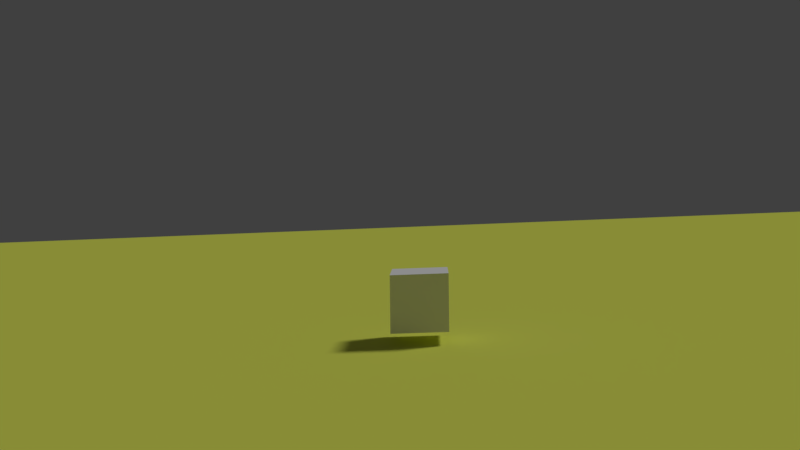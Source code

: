 # Source: basic_player.blend  (saved by Blender 2.79.0; exported with 4.5.12 LTS)
import bpy
from mathutils import Matrix  # noqa: F401  (used for matrix-valued properties, if any)

bpy.ops.wm.read_factory_settings(use_empty=True)
scene = bpy.context.scene
scene.name = 'Scene'

# ---- collections
col_collection_1 = bpy.data.collections.new('Collection 1'); scene.collection.children.link(col_collection_1)

# ---- materials (node trees are filled in below, after node groups)
mat_material_001 = bpy.data.materials.new('Material.001')
mat_material_001.alpha_threshold = 0.0
mat_material_001.use_transparent_shadow = False
mat_material_001.diffuse_color = (0.7451, 0.8, 0.1136, 1.0)
mat_material_001.roughness = 0.5
mat_material = bpy.data.materials.new('Material')
mat_material.alpha_threshold = 0.0
mat_material.use_transparent_shadow = False
mat_material.roughness = 0.5
mat_material.line_color = (0.0, 0.0, 0.0, 1.0)

# ---- material node trees

# ---- world
world_world = bpy.data.worlds.new('World'); scene.world = world_world
world_world.color = (0.05088, 0.05088, 0.05088)
world_world.use_sun_shadow = False
world_world.sun_shadow_jitter_overblur = 0.0
world_world.cycles.sampling_method = 'MANUAL'

# ---- cameras
cam_camera = bpy.data.cameras.new('Camera')
cam_camera.clip_end = 100.0
cam_camera.lens = 35.0
cam_camera.sensor_width = 32.0
cam_camera.sensor_height = 18.0
cam_camera.ortho_scale = 7.314
cam_camera.dof.focus_distance = 0.0
cam_camera.dof.aperture_fstop = 128.0

# ---- lights
light_lamp = bpy.data.lights.new('Lamp', 'SUN')
light_lamp.transmission_factor = 0.0
light_lamp.cutoff_distance = 30.0
light_lamp.angle = 0.1993
light_lamp.energy = 1.1
light_lamp.shadow_buffer_clip_start = 1.001
light_lamp.shadow_soft_size = 0.1
light_lamp.shadow_cascade_max_distance = 1000.0

# ---- meshes
me_cube_001 = bpy.data.meshes.new('Cube.001')
me_cube_001.from_pydata([(-1.0, -1.0, -1.0), (-1.0, -1.0, 1.0), (-1.0, 1.0, -1.0), (-1.0, 1.0, 1.0), (1.0, -1.0, -1.0), (1.0, -1.0, 1.0), (1.0, 1.0, -1.0), (1.0, 1.0, 1.0)], [], [(0, 1, 3, 2), (2, 3, 7, 6), (6, 7, 5, 4), (4, 5, 1, 0), (2, 6, 4, 0), (7, 3, 1, 5)])
me_cube_001.use_remesh_preserve_volume = False
me_cube_001.use_remesh_preserve_attributes = False
me_cube_001.use_mirror_vertex_groups = False
me_cube_001.update()
me_plane = bpy.data.meshes.new('Plane')
me_plane.from_pydata([(-1.0, -1.0, 0.0), (1.0, -1.0, 0.0), (-1.0, 1.0, 0.0), (1.0, 1.0, 0.0)], [], [(0, 1, 3, 2)])
me_plane.materials.append(mat_material_001)
me_plane.use_remesh_preserve_volume = False
me_plane.use_remesh_preserve_attributes = False
me_plane.use_mirror_vertex_groups = False
me_plane.update()
me_cube = bpy.data.meshes.new('Cube')
me_cube.from_pydata([(1.0, 1.0, -1.0), (1.0, -1.0, -1.0), (-1.0, -1.0, -1.0), (-1.0, 1.0, -1.0), (1.0, 1.0, 1.0), (1.0, -1.0, 1.0), (-1.0, -1.0, 1.0), (-1.0, 1.0, 1.0)], [], [(0, 1, 2, 3), (4, 7, 6, 5), (0, 4, 5, 1), (1, 5, 6, 2), (2, 6, 7, 3), (4, 0, 3, 7)])
me_cube.materials.append(mat_material)
me_cube.use_remesh_preserve_volume = False
me_cube.use_remesh_preserve_attributes = False
me_cube.use_mirror_vertex_groups = False
me_cube.update()

# ---- objects
ob_cube = bpy.data.objects.new('Cube', me_cube_001)
ob_plane = bpy.data.objects.new('Plane', me_plane)
ob_player = bpy.data.objects.new('Player', me_cube)
ob_camera = bpy.data.objects.new('Camera', cam_camera)
ob_lamp = bpy.data.objects.new('Lamp', light_lamp)

# ---- transforms, parenting, visibility, modifiers, constraints
ob_cube.location = (-0.23, 26.31, -0.6897)
ob_cube.lineart.crease_threshold = 0.0
ob_plane.location = (0.6297, 0.0, -2.143)
ob_plane.scale = (-97.95, -97.95, -97.95)
ob_plane.lineart.crease_threshold = 0.0
ob_player.location = (0.0, 0.0, 0.0)
ob_player.scale = (1.0, 1.0, 1.743)
ob_player.lock_rotations_4d = False
ob_player.empty_display_type = 'ARROWS'
ob_player.lineart.crease_threshold = 0.0
ob_camera.parent = ob_player
ob_camera.location = (0.1602, -4.338, 2.095)
ob_camera.rotation_euler = (1.539, 0.0224, 0.03357)
ob_camera.scale = (0.9256, 0.9256, 0.9256)
ob_camera.lock_rotations_4d = False
ob_camera.empty_display_type = 'ARROWS'
ob_camera.color = (0.0, 0.0, 0.0, 0.0)
ob_camera.display_type = 'WIRE'
ob_camera.lineart.crease_threshold = 0.0
ob_lamp.location = (4.076, 1.005, 5.904)
ob_lamp.rotation_euler = (0.6503, 0.05522, 1.866)
ob_lamp.lock_rotations_4d = False
ob_lamp.empty_display_type = 'ARROWS'
ob_lamp.color = (0.0, 0.0, 0.0, 0.0)
ob_lamp.lineart.crease_threshold = 0.0

# ---- collection membership
col_collection_1.objects.link(ob_cube)
col_collection_1.objects.link(ob_plane)
col_collection_1.objects.link(ob_player)
col_collection_1.objects.link(ob_camera)
col_collection_1.objects.link(ob_lamp)

# ---- scene / render settings (as saved in the file)
scene.camera = ob_camera
scene.frame_start = 1; scene.frame_end = 250; scene.frame_set(1)
scene.render.engine = 'BLENDER_EEVEE_NEXT'
scene.render.resolution_percentage = 50
scene.render.dither_intensity = 0.0
scene.cycles.use_denoising = False
scene.cycles.samples = 128
scene.cycles.sampling_pattern = 'TABULATED_SOBOL'
scene.cycles.use_adaptive_sampling = False
scene.cycles.use_light_tree = False
scene.cycles.blur_glossy = 0.0
scene.cycles.sample_clamp_indirect = 0.0
scene.view_settings.view_transform = 'Standard'
bpy.context.view_layer.update()
